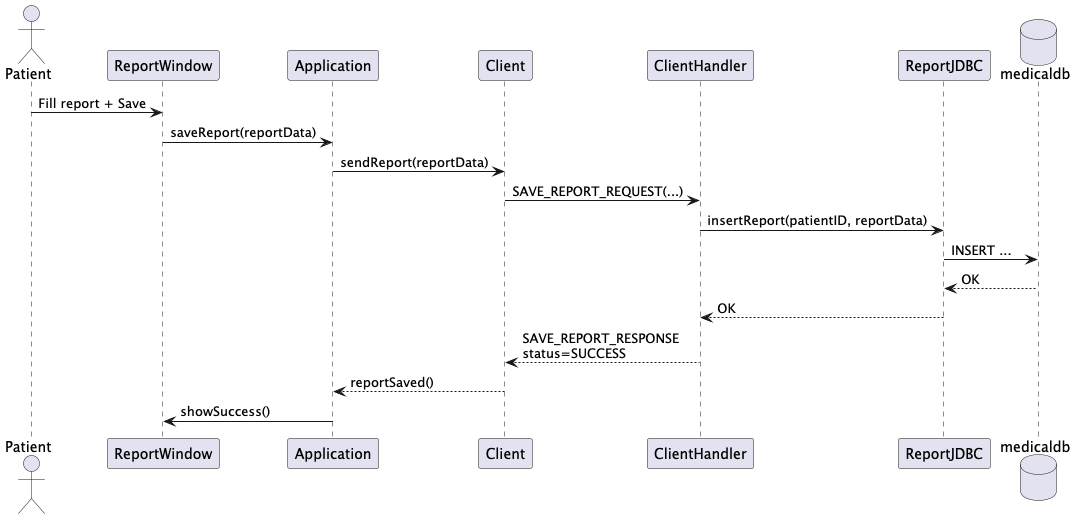

The diagram above was rendered by PlantUML. Its source (embedded in the PNG):
@startuml Patient_AddReport_Success
actor Patient
participant ReportWindow
participant Application
participant Client
participant ClientHandler
participant ReportJDBC
database medicaldb

Patient -> ReportWindow: Fill report + Save
ReportWindow -> Application: saveReport(reportData)
Application -> Client: sendReport(reportData)
Client -> ClientHandler: SAVE_REPORT_REQUEST(...)

ClientHandler -> ReportJDBC: insertReport(patientID, reportData)
ReportJDBC -> medicaldb: INSERT ...
medicaldb --> ReportJDBC: OK

ReportJDBC --> ClientHandler: OK
ClientHandler --> Client: SAVE_REPORT_RESPONSE\nstatus=SUCCESS
Client --> Application: reportSaved()
Application -> ReportWindow: showSuccess()
@enduml